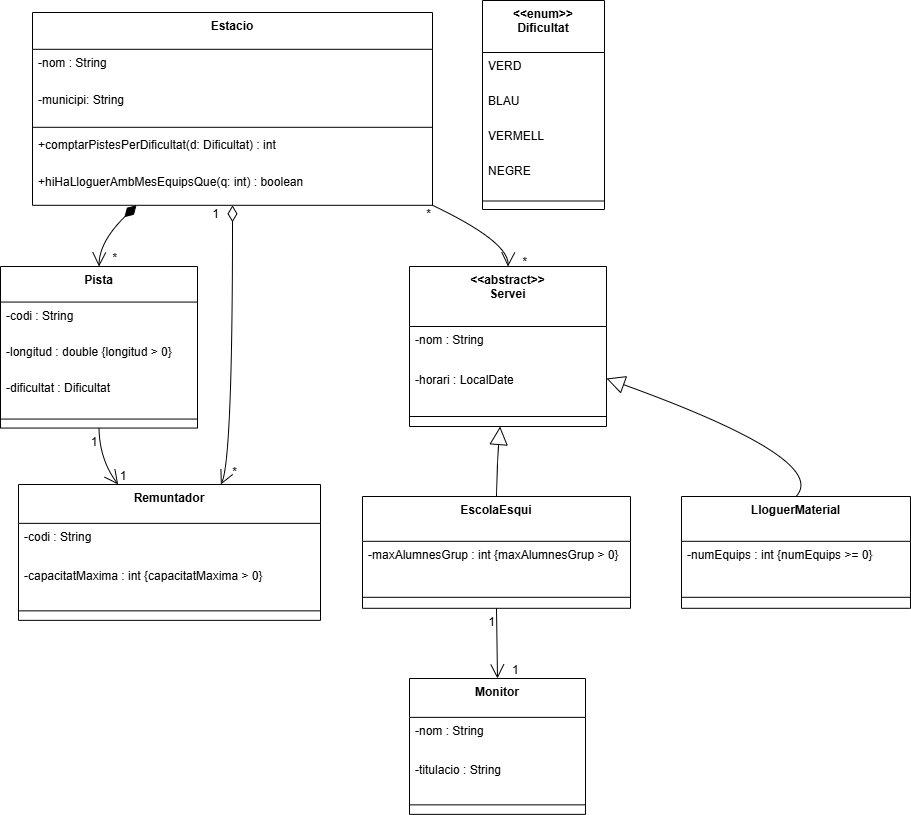

The diagram above was exported from draw.io. Its source (the exported page's mxGraphModel, read from the mxfile embedded in the PNG):
<mxGraphModel dx="1410" dy="825" grid="1" gridSize="10" guides="1" tooltips="1" connect="1" arrows="1" fold="1" page="1" pageScale="1" pageWidth="1169" pageHeight="1654" math="0" shadow="0">
  <root>
    <mxCell id="0" />
    <mxCell id="1" parent="0" />
    <mxCell id="399LIEISXqIt1UzD-mKv-31" value="Estacio" style="swimlane;fontStyle=1;align=center;verticalAlign=top;childLayout=stackLayout;horizontal=1;startSize=36.8;horizontalStack=0;resizeParent=1;resizeParentMax=0;resizeLast=0;collapsible=0;marginBottom=0;" vertex="1" parent="1">
      <mxGeometry x="161" y="162" width="400" height="192.8" as="geometry" />
    </mxCell>
    <mxCell id="399LIEISXqIt1UzD-mKv-32" value="-nom : String" style="text;strokeColor=none;fillColor=none;align=left;verticalAlign=top;spacingLeft=4;spacingRight=4;overflow=hidden;rotatable=0;points=[[0,0.5],[1,0.5]];portConstraint=eastwest;" vertex="1" parent="399LIEISXqIt1UzD-mKv-31">
      <mxGeometry y="36.8" width="400" height="37" as="geometry" />
    </mxCell>
    <mxCell id="399LIEISXqIt1UzD-mKv-33" value="-municipi: String" style="text;strokeColor=none;fillColor=none;align=left;verticalAlign=top;spacingLeft=4;spacingRight=4;overflow=hidden;rotatable=0;points=[[0,0.5],[1,0.5]];portConstraint=eastwest;" vertex="1" parent="399LIEISXqIt1UzD-mKv-31">
      <mxGeometry y="73.8" width="400" height="37" as="geometry" />
    </mxCell>
    <mxCell id="399LIEISXqIt1UzD-mKv-34" style="line;strokeWidth=1;fillColor=none;align=left;verticalAlign=middle;spacingTop=-1;spacingLeft=3;spacingRight=3;rotatable=0;labelPosition=right;points=[];portConstraint=eastwest;strokeColor=inherit;" vertex="1" parent="399LIEISXqIt1UzD-mKv-31">
      <mxGeometry y="110.8" width="400" height="8" as="geometry" />
    </mxCell>
    <mxCell id="399LIEISXqIt1UzD-mKv-35" value="+comptarPistesPerDificultat(d: Dificultat) : int" style="text;strokeColor=none;fillColor=none;align=left;verticalAlign=top;spacingLeft=4;spacingRight=4;overflow=hidden;rotatable=0;points=[[0,0.5],[1,0.5]];portConstraint=eastwest;" vertex="1" parent="399LIEISXqIt1UzD-mKv-31">
      <mxGeometry y="118.8" width="400" height="37" as="geometry" />
    </mxCell>
    <mxCell id="399LIEISXqIt1UzD-mKv-36" value="+hiHaLloguerAmbMesEquipsQue(q: int) : boolean" style="text;strokeColor=none;fillColor=none;align=left;verticalAlign=top;spacingLeft=4;spacingRight=4;overflow=hidden;rotatable=0;points=[[0,0.5],[1,0.5]];portConstraint=eastwest;" vertex="1" parent="399LIEISXqIt1UzD-mKv-31">
      <mxGeometry y="155.8" width="400" height="37" as="geometry" />
    </mxCell>
    <mxCell id="399LIEISXqIt1UzD-mKv-37" value="Pista" style="swimlane;fontStyle=1;align=center;verticalAlign=top;childLayout=stackLayout;horizontal=1;startSize=35.55555555555556;horizontalStack=0;resizeParent=1;resizeParentMax=0;resizeLast=0;collapsible=0;marginBottom=0;" vertex="1" parent="1">
      <mxGeometry x="129" y="416" width="197" height="161.55555555555554" as="geometry" />
    </mxCell>
    <mxCell id="399LIEISXqIt1UzD-mKv-38" value="-codi : String" style="text;strokeColor=none;fillColor=none;align=left;verticalAlign=top;spacingLeft=4;spacingRight=4;overflow=hidden;rotatable=0;points=[[0,0.5],[1,0.5]];portConstraint=eastwest;" vertex="1" parent="399LIEISXqIt1UzD-mKv-37">
      <mxGeometry y="35.55555555555556" width="197" height="36" as="geometry" />
    </mxCell>
    <mxCell id="399LIEISXqIt1UzD-mKv-39" value="-longitud : double {longitud &gt; 0}&#10;" style="text;strokeColor=none;fillColor=none;align=left;verticalAlign=top;spacingLeft=4;spacingRight=4;overflow=hidden;rotatable=0;points=[[0,0.5],[1,0.5]];portConstraint=eastwest;" vertex="1" parent="399LIEISXqIt1UzD-mKv-37">
      <mxGeometry y="71.55555555555556" width="197" height="36" as="geometry" />
    </mxCell>
    <mxCell id="399LIEISXqIt1UzD-mKv-40" value="-dificultat : Dificultat" style="text;strokeColor=none;fillColor=none;align=left;verticalAlign=top;spacingLeft=4;spacingRight=4;overflow=hidden;rotatable=0;points=[[0,0.5],[1,0.5]];portConstraint=eastwest;" vertex="1" parent="399LIEISXqIt1UzD-mKv-37">
      <mxGeometry y="107.55555555555556" width="197" height="36" as="geometry" />
    </mxCell>
    <mxCell id="399LIEISXqIt1UzD-mKv-41" style="line;strokeWidth=1;fillColor=none;align=left;verticalAlign=middle;spacingTop=-1;spacingLeft=3;spacingRight=3;rotatable=0;labelPosition=right;points=[];portConstraint=eastwest;strokeColor=inherit;" vertex="1" parent="399LIEISXqIt1UzD-mKv-37">
      <mxGeometry y="143.55555555555554" width="197" height="18" as="geometry" />
    </mxCell>
    <mxCell id="399LIEISXqIt1UzD-mKv-42" value="&lt;&lt;enum&gt;&gt;&#10;Dificultat" style="swimlane;fontStyle=1;align=center;verticalAlign=top;childLayout=stackLayout;horizontal=1;startSize=52;horizontalStack=0;resizeParent=1;resizeParentMax=0;resizeLast=0;collapsible=0;marginBottom=0;" vertex="1" parent="1">
      <mxGeometry x="611" y="150" width="122" height="209" as="geometry" />
    </mxCell>
    <mxCell id="399LIEISXqIt1UzD-mKv-43" value="VERD" style="text;strokeColor=none;fillColor=none;align=left;verticalAlign=top;spacingLeft=4;spacingRight=4;overflow=hidden;rotatable=0;points=[[0,0.5],[1,0.5]];portConstraint=eastwest;" vertex="1" parent="399LIEISXqIt1UzD-mKv-42">
      <mxGeometry y="52" width="122" height="35" as="geometry" />
    </mxCell>
    <mxCell id="399LIEISXqIt1UzD-mKv-44" value="BLAU" style="text;strokeColor=none;fillColor=none;align=left;verticalAlign=top;spacingLeft=4;spacingRight=4;overflow=hidden;rotatable=0;points=[[0,0.5],[1,0.5]];portConstraint=eastwest;" vertex="1" parent="399LIEISXqIt1UzD-mKv-42">
      <mxGeometry y="87" width="122" height="35" as="geometry" />
    </mxCell>
    <mxCell id="399LIEISXqIt1UzD-mKv-45" value="VERMELL" style="text;strokeColor=none;fillColor=none;align=left;verticalAlign=top;spacingLeft=4;spacingRight=4;overflow=hidden;rotatable=0;points=[[0,0.5],[1,0.5]];portConstraint=eastwest;" vertex="1" parent="399LIEISXqIt1UzD-mKv-42">
      <mxGeometry y="122" width="122" height="35" as="geometry" />
    </mxCell>
    <mxCell id="399LIEISXqIt1UzD-mKv-46" value="NEGRE" style="text;strokeColor=none;fillColor=none;align=left;verticalAlign=top;spacingLeft=4;spacingRight=4;overflow=hidden;rotatable=0;points=[[0,0.5],[1,0.5]];portConstraint=eastwest;" vertex="1" parent="399LIEISXqIt1UzD-mKv-42">
      <mxGeometry y="157" width="122" height="35" as="geometry" />
    </mxCell>
    <mxCell id="399LIEISXqIt1UzD-mKv-47" style="line;strokeWidth=1;fillColor=none;align=left;verticalAlign=middle;spacingTop=-1;spacingLeft=3;spacingRight=3;rotatable=0;labelPosition=right;points=[];portConstraint=eastwest;strokeColor=inherit;" vertex="1" parent="399LIEISXqIt1UzD-mKv-42">
      <mxGeometry y="192" width="122" height="17" as="geometry" />
    </mxCell>
    <mxCell id="399LIEISXqIt1UzD-mKv-48" value="Remuntador" style="swimlane;fontStyle=1;align=center;verticalAlign=top;childLayout=stackLayout;horizontal=1;startSize=38.857142857142854;horizontalStack=0;resizeParent=1;resizeParentMax=0;resizeLast=0;collapsible=0;marginBottom=0;" vertex="1" parent="1">
      <mxGeometry x="147" y="634" width="302" height="135.85714285714286" as="geometry" />
    </mxCell>
    <mxCell id="399LIEISXqIt1UzD-mKv-49" value="-codi : String" style="text;strokeColor=none;fillColor=none;align=left;verticalAlign=top;spacingLeft=4;spacingRight=4;overflow=hidden;rotatable=0;points=[[0,0.5],[1,0.5]];portConstraint=eastwest;" vertex="1" parent="399LIEISXqIt1UzD-mKv-48">
      <mxGeometry y="38.857142857142854" width="302" height="39" as="geometry" />
    </mxCell>
    <mxCell id="399LIEISXqIt1UzD-mKv-50" value="-capacitatMaxima : int {capacitatMaxima &gt; 0}&#10;" style="text;strokeColor=none;fillColor=none;align=left;verticalAlign=top;spacingLeft=4;spacingRight=4;overflow=hidden;rotatable=0;points=[[0,0.5],[1,0.5]];portConstraint=eastwest;" vertex="1" parent="399LIEISXqIt1UzD-mKv-48">
      <mxGeometry y="77.85714285714286" width="302" height="39" as="geometry" />
    </mxCell>
    <mxCell id="399LIEISXqIt1UzD-mKv-51" style="line;strokeWidth=1;fillColor=none;align=left;verticalAlign=middle;spacingTop=-1;spacingLeft=3;spacingRight=3;rotatable=0;labelPosition=right;points=[];portConstraint=eastwest;strokeColor=inherit;" vertex="1" parent="399LIEISXqIt1UzD-mKv-48">
      <mxGeometry y="116.85714285714286" width="302" height="19" as="geometry" />
    </mxCell>
    <mxCell id="399LIEISXqIt1UzD-mKv-52" value="&lt;&lt;abstract&gt;&gt;&#10;Servei" style="swimlane;fontStyle=1;align=center;verticalAlign=top;childLayout=stackLayout;horizontal=1;startSize=60;horizontalStack=0;resizeParent=1;resizeParentMax=0;resizeLast=0;collapsible=0;marginBottom=0;" vertex="1" parent="1">
      <mxGeometry x="538" y="416" width="197" height="160" as="geometry" />
    </mxCell>
    <mxCell id="399LIEISXqIt1UzD-mKv-53" value="-nom : String" style="text;strokeColor=none;fillColor=none;align=left;verticalAlign=top;spacingLeft=4;spacingRight=4;overflow=hidden;rotatable=0;points=[[0,0.5],[1,0.5]];portConstraint=eastwest;" vertex="1" parent="399LIEISXqIt1UzD-mKv-52">
      <mxGeometry y="60" width="197" height="40" as="geometry" />
    </mxCell>
    <mxCell id="399LIEISXqIt1UzD-mKv-54" value="-horari : LocalDate" style="text;strokeColor=none;fillColor=none;align=left;verticalAlign=top;spacingLeft=4;spacingRight=4;overflow=hidden;rotatable=0;points=[[0,0.5],[1,0.5]];portConstraint=eastwest;" vertex="1" parent="399LIEISXqIt1UzD-mKv-52">
      <mxGeometry y="100" width="197" height="40" as="geometry" />
    </mxCell>
    <mxCell id="399LIEISXqIt1UzD-mKv-55" style="line;strokeWidth=1;fillColor=none;align=left;verticalAlign=middle;spacingTop=-1;spacingLeft=3;spacingRight=3;rotatable=0;labelPosition=right;points=[];portConstraint=eastwest;strokeColor=inherit;" vertex="1" parent="399LIEISXqIt1UzD-mKv-52">
      <mxGeometry y="140" width="197" height="20" as="geometry" />
    </mxCell>
    <mxCell id="399LIEISXqIt1UzD-mKv-56" value="EscolaEsqui" style="swimlane;fontStyle=1;align=center;verticalAlign=top;childLayout=stackLayout;horizontal=1;startSize=44.8;horizontalStack=0;resizeParent=1;resizeParentMax=0;resizeLast=0;collapsible=0;marginBottom=0;" vertex="1" parent="1">
      <mxGeometry x="491" y="646" width="268" height="111.8" as="geometry" />
    </mxCell>
    <mxCell id="399LIEISXqIt1UzD-mKv-57" value="-maxAlumnesGrup : int {maxAlumnesGrup &gt; 0}" style="text;strokeColor=none;fillColor=none;align=left;verticalAlign=top;spacingLeft=4;spacingRight=4;overflow=hidden;rotatable=0;points=[[0,0.5],[1,0.5]];portConstraint=eastwest;" vertex="1" parent="399LIEISXqIt1UzD-mKv-56">
      <mxGeometry y="44.8" width="268" height="45" as="geometry" />
    </mxCell>
    <mxCell id="399LIEISXqIt1UzD-mKv-58" style="line;strokeWidth=1;fillColor=none;align=left;verticalAlign=middle;spacingTop=-1;spacingLeft=3;spacingRight=3;rotatable=0;labelPosition=right;points=[];portConstraint=eastwest;strokeColor=inherit;" vertex="1" parent="399LIEISXqIt1UzD-mKv-56">
      <mxGeometry y="89.8" width="268" height="22" as="geometry" />
    </mxCell>
    <mxCell id="399LIEISXqIt1UzD-mKv-59" value="LloguerMaterial" style="swimlane;fontStyle=1;align=center;verticalAlign=top;childLayout=stackLayout;horizontal=1;startSize=44.8;horizontalStack=0;resizeParent=1;resizeParentMax=0;resizeLast=0;collapsible=0;marginBottom=0;" vertex="1" parent="1">
      <mxGeometry x="810" y="646" width="229" height="111.8" as="geometry" />
    </mxCell>
    <mxCell id="399LIEISXqIt1UzD-mKv-60" value="-numEquips : int {numEquips &gt;= 0}" style="text;strokeColor=none;fillColor=none;align=left;verticalAlign=top;spacingLeft=4;spacingRight=4;overflow=hidden;rotatable=0;points=[[0,0.5],[1,0.5]];portConstraint=eastwest;" vertex="1" parent="399LIEISXqIt1UzD-mKv-59">
      <mxGeometry y="44.8" width="229" height="45" as="geometry" />
    </mxCell>
    <mxCell id="399LIEISXqIt1UzD-mKv-61" style="line;strokeWidth=1;fillColor=none;align=left;verticalAlign=middle;spacingTop=-1;spacingLeft=3;spacingRight=3;rotatable=0;labelPosition=right;points=[];portConstraint=eastwest;strokeColor=inherit;" vertex="1" parent="399LIEISXqIt1UzD-mKv-59">
      <mxGeometry y="89.8" width="229" height="22" as="geometry" />
    </mxCell>
    <mxCell id="399LIEISXqIt1UzD-mKv-62" value="Monitor" style="swimlane;fontStyle=1;align=center;verticalAlign=top;childLayout=stackLayout;horizontal=1;startSize=38.857142857142854;horizontalStack=0;resizeParent=1;resizeParentMax=0;resizeLast=0;collapsible=0;marginBottom=0;" vertex="1" parent="1">
      <mxGeometry x="538" y="828" width="176" height="135.85714285714286" as="geometry" />
    </mxCell>
    <mxCell id="399LIEISXqIt1UzD-mKv-63" value="-nom : String" style="text;strokeColor=none;fillColor=none;align=left;verticalAlign=top;spacingLeft=4;spacingRight=4;overflow=hidden;rotatable=0;points=[[0,0.5],[1,0.5]];portConstraint=eastwest;" vertex="1" parent="399LIEISXqIt1UzD-mKv-62">
      <mxGeometry y="38.857142857142854" width="176" height="39" as="geometry" />
    </mxCell>
    <mxCell id="399LIEISXqIt1UzD-mKv-64" value="-titulacio : String" style="text;strokeColor=none;fillColor=none;align=left;verticalAlign=top;spacingLeft=4;spacingRight=4;overflow=hidden;rotatable=0;points=[[0,0.5],[1,0.5]];portConstraint=eastwest;" vertex="1" parent="399LIEISXqIt1UzD-mKv-62">
      <mxGeometry y="77.85714285714286" width="176" height="39" as="geometry" />
    </mxCell>
    <mxCell id="399LIEISXqIt1UzD-mKv-65" style="line;strokeWidth=1;fillColor=none;align=left;verticalAlign=middle;spacingTop=-1;spacingLeft=3;spacingRight=3;rotatable=0;labelPosition=right;points=[];portConstraint=eastwest;strokeColor=inherit;" vertex="1" parent="399LIEISXqIt1UzD-mKv-62">
      <mxGeometry y="116.85714285714286" width="176" height="19" as="geometry" />
    </mxCell>
    <mxCell id="399LIEISXqIt1UzD-mKv-66" value="" style="curved=1;startArrow=diamondThin;startSize=14;startFill=1;endArrow=open;endSize=12;exitX=0.26;exitY=1;entryX=0.5;entryY=0;rounded=0;" edge="1" parent="1" source="399LIEISXqIt1UzD-mKv-31" target="399LIEISXqIt1UzD-mKv-37">
      <mxGeometry relative="1" as="geometry">
        <Array as="points">
          <mxPoint x="228" y="391" />
        </Array>
      </mxGeometry>
    </mxCell>
    <mxCell id="399LIEISXqIt1UzD-mKv-67" value="*" style="edgeLabel;resizable=0;labelBackgroundColor=none;fontSize=12;align=left;verticalAlign=bottom;" vertex="1" parent="399LIEISXqIt1UzD-mKv-66">
      <mxGeometry x="1" relative="1" as="geometry">
        <mxPoint x="12" as="offset" />
      </mxGeometry>
    </mxCell>
    <mxCell id="399LIEISXqIt1UzD-mKv-68" value="" style="curved=1;startArrow=none;endArrow=open;endSize=12;exitX=0.5;exitY=1;entryX=0.33;entryY=0;rounded=0;" edge="1" parent="1" source="399LIEISXqIt1UzD-mKv-37" target="399LIEISXqIt1UzD-mKv-48">
      <mxGeometry relative="1" as="geometry">
        <Array as="points">
          <mxPoint x="228" y="609" />
        </Array>
      </mxGeometry>
    </mxCell>
    <mxCell id="399LIEISXqIt1UzD-mKv-69" value="1" style="edgeLabel;resizable=0;labelBackgroundColor=none;fontSize=12;align=right;verticalAlign=top;" vertex="1" parent="399LIEISXqIt1UzD-mKv-68">
      <mxGeometry x="-1" relative="1" as="geometry" />
    </mxCell>
    <mxCell id="399LIEISXqIt1UzD-mKv-70" value="1" style="edgeLabel;resizable=0;labelBackgroundColor=none;fontSize=12;align=left;verticalAlign=bottom;" vertex="1" parent="399LIEISXqIt1UzD-mKv-68">
      <mxGeometry x="1" relative="1" as="geometry" />
    </mxCell>
    <mxCell id="399LIEISXqIt1UzD-mKv-71" value="" style="curved=1;startArrow=diamondThin;startSize=14;startFill=0;endArrow=open;endSize=12;exitX=0.5;exitY=1;entryX=0.67;entryY=0;rounded=0;" edge="1" parent="1" source="399LIEISXqIt1UzD-mKv-31" target="399LIEISXqIt1UzD-mKv-48">
      <mxGeometry relative="1" as="geometry">
        <Array as="points">
          <mxPoint x="361" y="609" />
        </Array>
      </mxGeometry>
    </mxCell>
    <mxCell id="399LIEISXqIt1UzD-mKv-72" value="1" style="edgeLabel;resizable=0;labelBackgroundColor=none;fontSize=12;align=right;verticalAlign=top;" vertex="1" parent="399LIEISXqIt1UzD-mKv-71">
      <mxGeometry x="-1" relative="1" as="geometry">
        <mxPoint x="-12" y="-5" as="offset" />
      </mxGeometry>
    </mxCell>
    <mxCell id="399LIEISXqIt1UzD-mKv-73" value="*" style="edgeLabel;resizable=0;labelBackgroundColor=none;fontSize=12;align=left;verticalAlign=bottom;" vertex="1" parent="399LIEISXqIt1UzD-mKv-71">
      <mxGeometry x="1" relative="1" as="geometry">
        <mxPoint x="10" y="-4" as="offset" />
      </mxGeometry>
    </mxCell>
    <mxCell id="399LIEISXqIt1UzD-mKv-74" value="" style="curved=1;startArrow=none;endArrow=open;endSize=12;exitX=1;exitY=1;entryX=0.5;entryY=0;rounded=0;" edge="1" parent="1" source="399LIEISXqIt1UzD-mKv-31" target="399LIEISXqIt1UzD-mKv-52">
      <mxGeometry relative="1" as="geometry">
        <Array as="points">
          <mxPoint x="637" y="391" />
        </Array>
      </mxGeometry>
    </mxCell>
    <mxCell id="399LIEISXqIt1UzD-mKv-75" value="*" style="edgeLabel;resizable=0;labelBackgroundColor=none;fontSize=12;align=right;verticalAlign=top;" vertex="1" parent="399LIEISXqIt1UzD-mKv-74">
      <mxGeometry x="-1" relative="1" as="geometry">
        <mxPoint y="-5" as="offset" />
      </mxGeometry>
    </mxCell>
    <mxCell id="399LIEISXqIt1UzD-mKv-76" value="*" style="edgeLabel;resizable=0;labelBackgroundColor=none;fontSize=12;align=left;verticalAlign=bottom;" vertex="1" parent="399LIEISXqIt1UzD-mKv-74">
      <mxGeometry x="1" relative="1" as="geometry">
        <mxPoint x="13" y="4" as="offset" />
      </mxGeometry>
    </mxCell>
    <mxCell id="399LIEISXqIt1UzD-mKv-77" value="" style="curved=1;startArrow=block;startSize=16;startFill=0;endArrow=none;exitX=0.46;exitY=1;entryX=0.5;entryY=0;rounded=0;" edge="1" parent="1" source="399LIEISXqIt1UzD-mKv-52" target="399LIEISXqIt1UzD-mKv-56">
      <mxGeometry relative="1" as="geometry">
        <Array as="points">
          <mxPoint x="626" y="609" />
        </Array>
      </mxGeometry>
    </mxCell>
    <mxCell id="399LIEISXqIt1UzD-mKv-78" value="" style="curved=1;startArrow=block;startSize=16;startFill=0;endArrow=none;exitX=1;exitY=0.7;entryX=0.5;entryY=0;rounded=0;" edge="1" parent="1" source="399LIEISXqIt1UzD-mKv-52" target="399LIEISXqIt1UzD-mKv-59">
      <mxGeometry relative="1" as="geometry">
        <Array as="points">
          <mxPoint x="959" y="609" />
        </Array>
      </mxGeometry>
    </mxCell>
    <mxCell id="399LIEISXqIt1UzD-mKv-79" value="" style="curved=1;startArrow=none;endArrow=open;endSize=12;exitX=0.5;exitY=1;entryX=0.5;entryY=0;rounded=0;" edge="1" parent="1" source="399LIEISXqIt1UzD-mKv-56" target="399LIEISXqIt1UzD-mKv-62">
      <mxGeometry relative="1" as="geometry">
        <Array as="points" />
      </mxGeometry>
    </mxCell>
    <mxCell id="399LIEISXqIt1UzD-mKv-80" value="1" style="edgeLabel;resizable=0;labelBackgroundColor=none;fontSize=12;align=right;verticalAlign=top;" vertex="1" parent="399LIEISXqIt1UzD-mKv-79">
      <mxGeometry x="-1" relative="1" as="geometry" />
    </mxCell>
    <mxCell id="399LIEISXqIt1UzD-mKv-81" value="1" style="edgeLabel;resizable=0;labelBackgroundColor=none;fontSize=12;align=left;verticalAlign=bottom;" vertex="1" parent="399LIEISXqIt1UzD-mKv-79">
      <mxGeometry x="1" relative="1" as="geometry">
        <mxPoint x="13" as="offset" />
      </mxGeometry>
    </mxCell>
  </root>
</mxGraphModel>